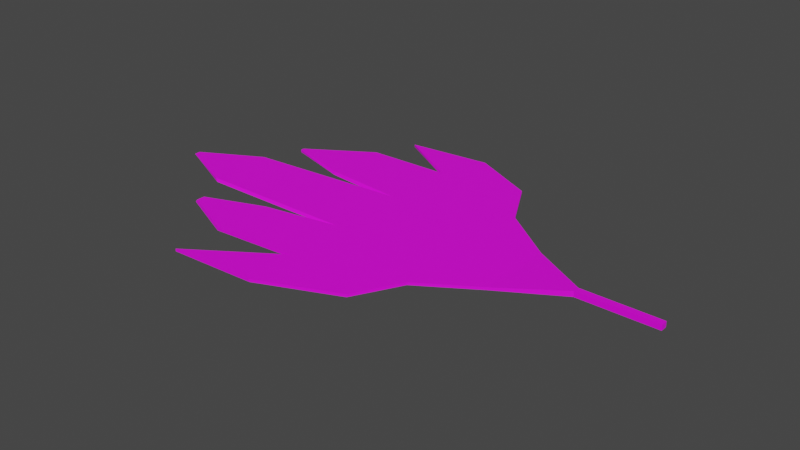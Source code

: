 # Source: LeafRed.blend  (saved by Blender 3.6.13; exported with 4.5.12 LTS)
import bpy
from mathutils import Matrix  # noqa: F401  (used for matrix-valued properties, if any)

bpy.ops.wm.read_factory_settings(use_empty=True)
scene = bpy.context.scene
scene.name = 'Scene'

# ---- collections
col_collection = bpy.data.collections.new('Collection'); scene.collection.children.link(col_collection)

# ---- images (referenced by path relative to the original .blend; pixels are not part of the script)
import os
ASSET_DIR = os.environ.get("B2B_ASSET_DIR", "")  # directory of the original .blend (textures are referenced by path, not embedded)
HERE = os.path.dirname(os.path.abspath(__file__))  # packed textures are extracted next to this script under _unpacked/

def load_image(name, relpath, width, height, colorspace="sRGB"):
    """Load a texture the original file referenced (path relative to the .blend, or extracted next to this script)."""
    p = next((c for c in (os.path.join(HERE, relpath), os.path.join(ASSET_DIR, relpath)) if relpath and os.path.exists(c)), "")
    if p:
        img = bpy.data.images.load(p, check_existing=True)
        img.name = name
    else:  # same state as the original file: an image datablock whose file is absent (Cycles renders it pink)
        img = bpy.data.images.new(name, width, height)
        img.source = "FILE"
        img.filepath = "//" + (relpath or name)
    img.colorspace_settings.name = colorspace
    return img
img_cube_base_color = load_image('Cube Base Color', 'LeafRed.png', 1024, 1024, 'sRGB')

# ---- materials (node trees are filled in below, after node groups)
mat_material_001 = bpy.data.materials.new('Material.001')
mat_material_001.use_transparent_shadow = False

# ---- material node trees
mat_material_001.use_nodes = True; mat_material_001.node_tree.nodes.clear()
_N = mat_material_001.node_tree.nodes; _L = mat_material_001.node_tree.links
n0 = _N.new('ShaderNodeBsdfPrincipled'); n0.name = 'Principled BSDF'; n0.location = (10, 300)
n0.distribution = 'GGX'
n0.subsurface_method = 'RANDOM_WALK_SKIN'
n0.inputs[3].default_value = 1.45
n0.inputs[27].default_value = (0.0, 0.0, 0.0, 1.0)
n0.inputs[28].default_value = 1.0
n1 = _N.new('ShaderNodeOutputMaterial'); n1.name = 'Material Output'; n1.location = (300, 300)
n2 = _N.new('ShaderNodeTexImage'); n2.name = 'Image Texture'; n2.location = (-280, 280)
n2.image = img_cube_base_color
_L.new(n0.outputs[0], n1.inputs[0])
_L.new(n2.outputs[0], n0.inputs[0])
n1.is_active_output = True

# ---- world
world_world = bpy.data.worlds.new('World'); scene.world = world_world
world_world.use_nodes = True; world_world.node_tree.nodes.clear()
_N = world_world.node_tree.nodes; _L = world_world.node_tree.links
n0 = _N.new('ShaderNodeOutputWorld'); n0.name = 'World Output'; n0.location = (300, 300)
n1 = _N.new('ShaderNodeBackground'); n1.name = 'Background'; n1.location = (10, 300)
n1.inputs[0].default_value = (0.05088, 0.05088, 0.05088, 1.0)
_L.new(n1.outputs[0], n0.inputs[0])
n0.is_active_output = True
world_world.color = (0.05088, 0.05088, 0.05088)
world_world.use_sun_shadow = False
world_world.sun_shadow_jitter_overblur = 0.0

# ---- meshes
me_cube_001 = bpy.data.meshes.new('Cube.001')
me_cube_001.from_pydata([(-0.9377, -0.9913, -1.0), (-0.9377, -0.9913, -0.8208), (-0.9496, 0.9797, -1.0), (-0.953, 0.9952, -0.8208), (0.04815, -0.7381, -1.0), (0.04815, -0.7381, -0.8208), (0.05853, 0.6751, -1.0), (0.05853, 0.6751, -0.8208), (-1.0, -0.4066, -1.0), (-1.0, -0.3894, -0.8208), (0.566, -0.4066, -1.0), (0.566, -0.4066, -0.8208), (-1.0, 0.3298, -0.8208), (0.566, 0.2967, -1.0), (-1.0, 0.2967, -1.0), (0.566, 0.2967, -0.8208), (-0.1904, 1.142, -1.0), (-0.1904, 1.142, -0.8208), (-0.1798, -1.16, -1.0), (-0.1798, -1.16, -0.8208), (-0.2236, -0.4066, -0.8208), (-0.2236, -0.4066, -1.0), (-0.2236, 0.2967, -1.0), (-0.2236, 0.2967, -0.8208), (-1.701, -1.502, -1.0), (-1.701, -1.502, -0.8208), (-0.8976, -1.465, -0.8208), (-0.8976, -1.465, -1.0), (-1.575, 1.35, -0.8208), (-1.575, 1.35, -1.0), (-0.7984, 1.433, -1.0), (-0.7984, 1.433, -0.8208), (-1.719, -0.514, -1.0), (-1.719, -1.046, -1.0), (-1.701, -1.046, -0.8208), (-1.701, -0.514, -0.8208), (-2.436, 0.1959, -1.0), (-2.436, -0.4066, -1.0), (-2.472, -0.3894, -0.8208), (-2.472, 0.2131, -0.8208), (-1.734, 0.3964, -0.8208), (-1.734, 0.9719, -0.8208), (-1.734, 0.956, -1.0), (-1.734, 0.3805, -1.0), (-2.327, 0.5611, -0.8208), (-2.327, 0.5942, -0.8208), (-2.327, 0.5942, -1.0), (-2.327, 0.5611, -1.0), (-2.995, -0.09297, -1.0), (-2.995, -0.1497, -1.0), (-3.03, -0.1497, -0.8208), (-3.03, -0.09297, -0.8208), (-2.272, -0.7214, -1.0), (-2.272, -0.8001, -1.0), (-2.253, -0.8001, -0.8208), (-2.253, -0.7214, -0.8208), (1.096, -0.01068, -0.6854), (1.096, -0.07215, -0.6854), (1.096, -0.07215, -1.068), (1.096, -0.01068, -1.068), (1.82, -0.01068, -0.6854), (1.82, -0.07215, -0.6854), (1.82, -0.07215, -1.068), (1.82, -0.01068, -1.068)], [], [(14, 12, 40, 43), (16, 17, 7, 6), (10, 11, 5, 4), (1, 0, 24, 25), (21, 10, 4, 18), (20, 9, 1, 19), (23, 12, 9, 20), (22, 13, 10, 21), (11, 10, 58, 57), (0, 1, 34, 33), (6, 7, 15, 13), (16, 6, 13, 22), (17, 3, 12, 23), (12, 14, 36, 39), (7, 17, 23, 15), (2, 16, 22, 14), (14, 22, 21, 8), (15, 23, 20, 11), (11, 20, 19, 5), (8, 21, 18, 0), (4, 5, 19, 18), (3, 17, 31, 28), (27, 26, 25, 24), (0, 18, 27, 24), (19, 1, 25, 26), (18, 19, 26, 27), (29, 28, 31, 30), (2, 3, 28, 29), (17, 16, 30, 31), (16, 2, 29, 30), (34, 35, 55, 54), (9, 8, 32, 35), (1, 9, 35, 34), (8, 0, 33, 32), (39, 36, 48, 51), (14, 8, 37, 36), (8, 9, 38, 37), (9, 12, 39, 38), (42, 43, 47, 46), (3, 2, 42, 41), (12, 3, 41, 40), (2, 14, 43, 42), (47, 44, 45, 46), (40, 41, 45, 44), (43, 40, 44, 47), (41, 42, 46, 45), (49, 50, 51, 48), (37, 38, 50, 49), (38, 39, 51, 50), (36, 37, 49, 48), (53, 54, 55, 52), (32, 33, 53, 52), (35, 32, 52, 55), (33, 34, 54, 53), (59, 56, 60, 63), (10, 13, 59, 58), (15, 11, 57, 56), (13, 15, 56, 59), (63, 60, 61, 62), (57, 58, 62, 61), (58, 59, 63, 62), (56, 57, 61, 60)])
_uv = me_cube_001.uv_layers.new(name='UVMap')
_uv.uv.foreach_set('vector', [0.08145, 0.7245, 0.05487, 0.7244, 0.05512, 0.6158, 0.08163, 0.616, 0.1879, 0.5969, 0.1614, 0.5969, 0.1614, 0.528, 0.1879, 0.528, 0.5621, 0.7101, 0.5886, 0.7101, 0.5872, 0.786, 0.5608, 0.786, 0.1085, 0.528, 0.1349, 0.5286, 0.1349, 0.6473, 0.1085, 0.6467, 0.173, 0.2695, 0.0924, 0.3537, 0.1099, 0.2646, 0.0882, 0.1972, 0.6751, 0.2564, 0.7573, 0.3364, 0.6874, 0.3922, 0.5912, 0.3298, 0.7491, 0.1836, 0.833, 0.2619, 0.7573, 0.3364, 0.6751, 0.2564, 0.2481, 0.3413, 0.1675, 0.4256, 0.0924, 0.3537, 0.173, 0.2695, 0.5886, 0.7101, 0.5621, 0.7101, 0.5534, 0.6323, 0.61, 0.6323, 0.05419, 0.7253, 0.02774, 0.7252, 0.0284, 0.6126, 0.05487, 0.61, 0.6245, 0.5255, 0.6509, 0.5254, 0.6485, 0.5954, 0.6221, 0.5955, 0.3349, 0.4312, 0.2597, 0.41, 0.1675, 0.4256, 0.2481, 0.3413, 0.8347, 0.09255, 0.8982, 0.1881, 0.833, 0.2619, 0.7491, 0.1836, 0.4996, 0.5254, 0.5262, 0.5259, 0.5251, 0.7386, 0.4985, 0.7435, 0.7598, 0.1147, 0.8347, 0.09255, 0.7491, 0.1836, 0.6674, 0.1004, 0.3951, 0.3336, 0.3349, 0.4312, 0.2481, 0.3413, 0.3274, 0.2584, 0.3274, 0.2584, 0.2481, 0.3413, 0.173, 0.2695, 0.2523, 0.1866, 0.6674, 0.1004, 0.7491, 0.1836, 0.6751, 0.2564, 0.5933, 0.1733, 0.5933, 0.1733, 0.6751, 0.2564, 0.5912, 0.3298, 0.612, 0.2621, 0.2523, 0.1866, 0.173, 0.2695, 0.0882, 0.1972, 0.1836, 0.1336, 0.2143, 0.5903, 0.1879, 0.5903, 0.1879, 0.528, 0.2143, 0.528, 0.8982, 0.1881, 0.8347, 0.09255, 0.9283, 0.1264, 1.0, 0.2168, 0.6665, 0.6311, 0.693, 0.631, 0.6935, 0.7496, 0.6671, 0.7497, 0.1836, 0.1336, 0.0882, 0.1972, 0.1289, 0.08944, 0.2071, 1.961e-09, 0.5912, 0.3298, 0.6874, 0.3922, 0.7127, 0.5254, 0.6333, 0.437, 0.6671, 0.5256, 0.6935, 0.5254, 0.693, 0.631, 0.6665, 0.6311, 5.643e-09, 0.5283, 0.02644, 0.528, 0.02774, 0.6433, 0.0013, 0.6436, 0.1614, 0.6213, 0.1349, 0.6204, 0.1349, 0.528, 0.1614, 0.5284, 0.02644, 0.7292, 1.486e-08, 0.7295, 0.0013, 0.6436, 0.02774, 0.6433, 0.3349, 0.4312, 0.3951, 0.3336, 0.4985, 0.3047, 0.4281, 0.396, 0.7607, 0.4782, 0.8167, 0.4231, 0.8521, 0.5028, 0.8438, 0.5109, 0.08194, 0.528, 0.1085, 0.5284, 0.108, 0.6356, 0.08163, 0.6327, 0.6874, 0.3922, 0.7573, 0.3364, 0.8167, 0.4231, 0.7607, 0.4782, 0.2523, 0.1866, 0.1836, 0.1336, 0.2575, 0.04456, 0.3143, 0.09891, 0.4985, 0.7435, 0.5251, 0.7386, 0.5262, 0.8243, 0.4997, 0.8294, 0.3274, 0.2584, 0.2523, 0.1866, 0.399, 0.03334, 0.4633, 0.09487, 0.5527, 0.8257, 0.5262, 0.8256, 0.5269, 0.6082, 0.5534, 0.6136, 0.7573, 0.3364, 0.833, 0.2619, 0.9731, 0.429, 0.9097, 0.4914, 0.4727, 0.2474, 0.4113, 0.1886, 0.4911, 0.1438, 0.4946, 0.1472, 0.6948, 0.5255, 0.7213, 0.5254, 0.7201, 0.6412, 0.6935, 0.6408, 0.833, 0.2619, 0.8982, 0.1881, 0.9767, 0.2728, 0.9161, 0.3324, 0.3951, 0.3336, 0.3274, 0.2584, 0.4113, 0.1886, 0.4727, 0.2474, 0.2434, 0.5545, 0.2434, 0.528, 0.2483, 0.528, 0.2483, 0.5545, 0.9161, 0.3324, 0.9767, 0.2728, 0.9983, 0.3743, 0.9948, 0.3777, 0.08163, 0.616, 0.05512, 0.6158, 0.05487, 0.528, 0.08132, 0.5281, 0.6935, 0.6408, 0.7201, 0.6412, 0.7213, 0.7329, 0.6949, 0.7327, 0.2234, 0.5546, 0.2234, 0.528, 0.2318, 0.528, 0.2318, 0.5546, 0.5534, 0.6136, 0.5269, 0.6082, 0.5262, 0.5254, 0.5527, 0.5307, 0.9097, 0.4914, 0.9731, 0.429, 0.9987, 0.5195, 0.9927, 0.5254, 0.4633, 0.09487, 0.399, 0.03334, 0.4835, 1.32e-08, 0.4895, 0.005789, 0.2318, 0.5544, 0.2318, 0.528, 0.2434, 0.528, 0.2434, 0.5544, 0.3143, 0.09891, 0.2575, 0.04456, 0.3402, 0.01075, 0.3486, 0.01879, 0.08163, 0.6327, 0.108, 0.6356, 0.1085, 0.7194, 0.08208, 0.7166, 0.05487, 0.61, 0.0284, 0.6126, 0.02774, 0.5306, 0.0542, 0.528, 0.61, 0.6698, 0.6665, 0.6696, 0.6665, 0.7762, 0.61, 0.7764, 0.0924, 0.3537, 0.1675, 0.4256, 0.08047, 0.4508, 0.07391, 0.4445, 0.6674, 0.1004, 0.5933, 0.1733, 0.5734, 0.08258, 0.5799, 0.07622, 0.6221, 0.5955, 0.6485, 0.5954, 0.6665, 0.6696, 0.61, 0.6698, 0.2143, 0.5846, 0.2143, 0.528, 0.2234, 0.528, 0.2234, 0.5846, 0.61, 0.6323, 0.5534, 0.6323, 0.5535, 0.5254, 0.61, 0.5254, 0.07391, 0.4445, 0.08047, 0.4508, 0.00656, 0.528, -4.546e-10, 0.5217, 0.5799, 0.07622, 0.5734, 0.08258, 0.4985, 0.006366, 0.505, -2.715e-08])
me_cube_001.materials.append(mat_material_001)
me_cube_001.update()

# ---- objects
ob_cube = bpy.data.objects.new('Cube', me_cube_001)

# ---- transforms, parenting, visibility, modifiers, constraints
ob_cube.location = (0.0, 0.0, 0.0)
ob_cube.scale = (1.0, 1.0, 0.1323)

# ---- collection membership
col_collection.objects.link(ob_cube)

# ---- scene / render settings (as saved in the file)
scene.frame_start = 1; scene.frame_end = 250; scene.frame_set(1)
scene.render.engine = 'BLENDER_EEVEE_NEXT'
scene.cycles.sampling_pattern = 'TABULATED_SOBOL'
scene.view_settings.view_transform = 'Filmic'
bpy.context.view_layer.update()

# ---- added for rendering (the .blend has no active camera and no usable light): camera, sun
cam_auto = bpy.data.cameras.new('AutoCamera')
cam_auto.lens = 50.0
cam_auto.sensor_width = 36.0
cam_auto.clip_end = 1000.0
ob_auto_camera = bpy.data.objects.new('AutoCamera', cam_auto)
scene.collection.objects.link(ob_auto_camera)
ob_auto_camera.location = (4.63983, -6.32834, 4.08005)
ob_auto_camera.rotation_euler = (1.09748, -7.21219e-08, 0.694738)
scene.camera = ob_auto_camera
light_auto_sun = bpy.data.lights.new('AutoSun', 'SUN')
light_auto_sun.energy = 3.0
light_auto_sun.angle = 0.0523599
ob_auto_sun = bpy.data.objects.new('AutoSun', light_auto_sun)
scene.collection.objects.link(ob_auto_sun)
ob_auto_sun.rotation_euler = (0.872665, 0.174533, 0.523599)
bpy.context.view_layer.update()
